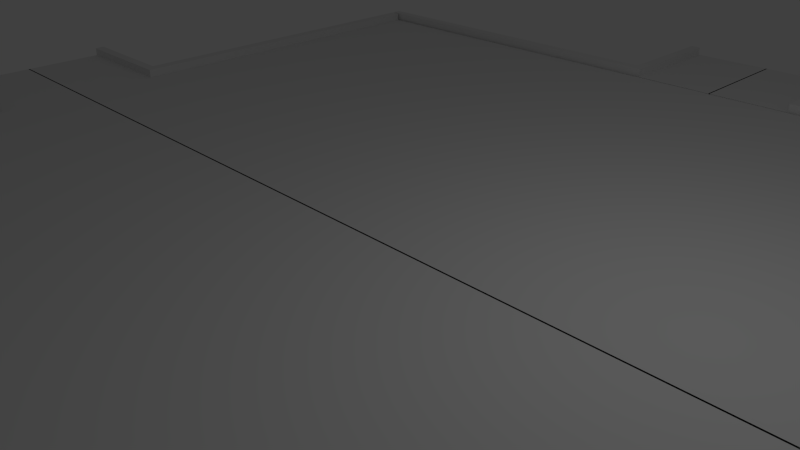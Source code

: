 # Source: PlateFormeCentraleBuild.blend  (saved by Blender 2.61.0; exported with 4.5.12 LTS)
import bpy
from mathutils import Matrix  # noqa: F401  (used for matrix-valued properties, if any)

bpy.ops.wm.read_factory_settings(use_empty=True)
scene = bpy.context.scene
scene.name = 'Scene'

# ---- collections
col_collection_1 = bpy.data.collections.new('Collection 1'); scene.collection.children.link(col_collection_1)

# ---- materials (node trees are filled in below, after node groups)
mat_material = bpy.data.materials.new('Material')
mat_material.alpha_threshold = 0.0
mat_material.use_transparent_shadow = False
mat_material.roughness = 0.5
mat_material.line_color = (0.0, 0.0, 0.0, 1.0)

# ---- material node trees

# ---- world
world_world = bpy.data.worlds.new('World'); scene.world = world_world
world_world.color = (0.05088, 0.05088, 0.05088)
world_world.use_sun_shadow = False
world_world.sun_shadow_jitter_overblur = 0.0
world_world.cycles.sampling_method = 'MANUAL'
world_world.cycles.sample_map_resolution = 256

# ---- cameras
cam_camera = bpy.data.cameras.new('Camera')
cam_camera.clip_end = 100.0
cam_camera.lens = 35.0
cam_camera.sensor_width = 32.0
cam_camera.sensor_height = 18.0
cam_camera.ortho_scale = 7.314
cam_camera.dof.focus_distance = 0.0
cam_camera.dof.aperture_fstop = 128.0

# ---- lights
light_lamp = bpy.data.lights.new('Lamp', 'POINT')
light_lamp.transmission_factor = 0.0
light_lamp.cutoff_distance = 30.0
light_lamp.energy = 100.0
light_lamp.shadow_buffer_clip_start = 1.001
light_lamp.shadow_soft_size = 1.0
light_lamp.shadow_maximum_resolution = 0.006
light_lamp.use_absolute_resolution = True
light_lamp.cycles.use_multiple_importance_sampling = False

# ---- meshes
me_cube_001 = bpy.data.meshes.new('Cube.001')
me_cube_001.from_pydata([(-10.74, 1.682, -0.1691), (-8.588, 1.682, -0.1691), (-10.74, 1.682, 0.2252), (-8.588, 1.682, 0.2252), (-8.588, 1.501, -0.1691), (-10.74, 1.501, -0.1691), (-8.588, 1.501, 0.2252), (-10.74, 1.501, 0.2252), (-8.588, 1.501, 0.3773), (-10.74, 1.501, 0.3773), (-10.74, 1.682, 0.3773), (-8.588, 1.682, 0.3773), (-8.588, -0.01277, -0.1691), (-10.74, -0.01277, -0.1691), (-8.588, -0.01277, 0.2252), (-10.74, -0.01277, 0.2252), (-1.682, 9.256, -0.1691), (-1.682, 10.62, -0.1691), (-1.682, 9.256, 0.2252), (-1.682, 10.62, 0.2252), (-1.501, 10.62, -0.1691), (-1.501, 9.256, -0.1691), (-1.501, 10.62, 0.2252), (-1.501, 9.256, 0.2252), (-1.501, 10.62, 0.3773), (-1.501, 9.256, 0.3773), (-1.682, 9.256, 0.3773), (-1.682, 10.62, 0.3773), (0.01277, 10.62, -0.1691), (0.01277, 9.256, -0.1691), (0.01277, 10.62, 0.2252), (0.01277, 9.256, 0.2252), (-8.39, -0.01277, -0.1691), (-8.39, -0.01277, 0.2252), (-8.39, 1.501, 0.2252), (-8.39, 1.501, -0.1691), (-8.39, 1.501, 0.3773), (-8.39, 1.682, 0.3773), (-8.39, 1.682, 0.2252), (-8.39, 1.682, -0.1691), (-8.39, 8.314, 0.2252), (-8.39, 8.314, -0.1691), (-8.588, 8.314, -0.1691), (-8.39, 8.314, 0.3773), (-8.588, 8.314, 0.3773), (-8.588, 8.314, 0.2252), (0.0, 8.314, 0.2252), (0.0, 1.682, 0.2252), (0.0, 8.314, -0.1691), (0.0, 1.682, -0.1691), (0.0, 1.501, 0.2252), (0.0, 1.501, -0.1691), (0.0, -0.01277, -0.1691), (0.0, -0.01277, 0.2252), (-1.364, 1.682, 0.2252), (-1.364, 8.314, 0.2252), (-1.364, 8.314, -0.1691), (-1.364, 1.682, -0.1691), (-1.364, 1.501, 0.2252), (-1.364, 1.501, -0.1691), (-1.364, -0.01277, -0.1691), (-1.364, -0.01277, 0.2252), (0.01277, 8.538, -0.1691), (0.01277, 8.538, 0.2252), (-1.501, 8.538, 0.2252), (-1.501, 8.538, -0.1691), (-1.682, 8.538, 0.2252), (-1.682, 8.538, 0.3773), (-1.501, 8.538, 0.3773), (-1.682, 8.538, -0.1691), (-1.682, 8.362, -0.1691), (-1.682, 8.362, 0.2252), (-1.501, 8.362, -0.1691), (-1.501, 8.362, 0.2252), (-1.501, 8.362, 0.3773), (-1.682, 8.362, 0.3773), (0.01277, 8.362, -0.1691), (0.01277, 8.362, 0.2252), (-8.588, 8.362, 0.3773), (-8.588, 8.362, 0.2252), (-8.588, 8.538, 0.3773), (-8.588, 8.362, -0.1691), (-8.588, 8.538, -0.1691), (-8.588, 8.538, 0.2252)], [], [(0, 2, 3, 1), (5, 0, 1, 4), (0, 5, 7, 2), (7, 6, 8, 9), (2, 7, 9, 10), (3, 2, 10, 11), (8, 11, 10, 9), (13, 5, 4, 12), (14, 6, 7, 15), (15, 7, 5, 13), (16, 18, 19, 17), (21, 16, 17, 20), (23, 22, 24, 25), (19, 18, 26, 27), (24, 27, 26, 25), (19, 27, 24, 22), (17, 19, 22, 20), (29, 21, 20, 28), (30, 22, 23, 31), (28, 20, 22, 30), (14, 12, 32, 33), (6, 14, 33, 34), (12, 4, 35, 32), (11, 8, 36, 37), (8, 6, 34, 36), (4, 1, 39, 35), (38, 37, 36, 34), (39, 1, 42, 41), (37, 38, 40, 43), (11, 37, 43, 44), (3, 11, 44, 45), (1, 3, 45, 42), (42, 45, 40, 41), (45, 44, 43, 40), (47, 49, 48, 46), (49, 47, 50, 51), (52, 51, 50, 53), (38, 54, 55, 40), (54, 47, 46, 55), (40, 55, 56, 41), (55, 46, 48, 56), (41, 56, 57, 39), (56, 48, 49, 57), (34, 58, 54, 38), (58, 50, 47, 54), (39, 57, 59, 35), (57, 49, 51, 59), (35, 59, 60, 32), (59, 51, 52, 60), (33, 61, 58, 34), (61, 53, 50, 58), (32, 60, 61, 33), (60, 52, 53, 61), (29, 31, 63, 62), (31, 23, 64, 63), (21, 29, 62, 65), (26, 18, 66, 67), (25, 26, 67, 68), (23, 25, 68, 64), (16, 21, 65, 69), (18, 16, 69, 66), (69, 65, 72, 70), (64, 68, 74, 73), (68, 67, 75, 74), (65, 62, 76, 72), (63, 64, 73, 77), (62, 63, 77, 76), (70, 72, 73, 71), (71, 73, 74, 75), (77, 73, 72, 76), (71, 75, 78, 79), (75, 67, 80, 78), (70, 71, 79, 81), (69, 70, 81, 82), (66, 69, 82, 83), (67, 66, 83, 80), (80, 83, 79, 78), (83, 82, 81, 79)])
_uv = me_cube_001.uv_layers.new(name='UVMap')
_uv.uv.foreach_set('vector', [0.0, 1.0, 2.915e-08, 0.9518, 0.5401, 0.9518, 0.5401, 1.0, 2.915e-08, 0.0222, 0.0, 2.624e-07, 0.5401, 0.0, 0.5401, 0.0222, 0.5401, 0.7366, 0.5623, 0.7366, 0.5623, 0.7848, 0.5401, 0.7848, 0.0186, 0.7848, 0.5587, 0.7848, 0.5587, 0.8034, 0.0186, 0.8034, 0.0, 0.8256, 0.0, 0.8034, 0.0186, 0.8034, 0.0186, 0.8256, 0.5587, 0.8442, 0.0186, 0.8442, 0.0186, 0.8256, 0.5587, 0.8256, 0.5587, 0.8034, 0.5587, 0.8256, 0.0186, 0.8256, 0.0186, 0.8034, 1.603e-07, 0.2073, 2.915e-08, 0.0222, 0.5401, 0.0222, 0.5401, 0.2073, 0.5401, 0.5997, 0.5401, 0.7848, 0.0, 0.7848, 1.312e-07, 0.5997, 0.7474, 0.7848, 0.5623, 0.7848, 0.5623, 0.7366, 0.7474, 0.7366, 0.0, 1.0, 2.915e-08, 0.9518, 0.5401, 0.9518, 0.5401, 1.0, 2.915e-08, 0.0222, 0.0, 2.624e-07, 0.5401, 0.0, 0.5401, 0.0222, 0.0186, 0.7848, 0.5587, 0.7848, 0.5587, 0.8034, 0.0186, 0.8034, 0.5587, 0.8442, 0.0186, 0.8442, 0.0186, 0.8256, 0.5587, 0.8256, 0.5587, 0.8034, 0.5587, 0.8256, 0.0186, 0.8256, 0.0186, 0.8034, 0.5773, 0.8256, 0.5587, 0.8256, 0.5587, 0.8034, 0.5773, 0.8034, 0.5401, 0.9518, 0.5401, 0.9036, 0.5623, 0.9036, 0.5623, 0.9518, 1.603e-07, 0.2073, 2.915e-08, 0.0222, 0.5401, 0.0222, 0.5401, 0.2073, 0.5401, 0.5997, 0.5401, 0.7848, 0.0, 0.7848, 1.312e-07, 0.5997, 0.7474, 0.9518, 0.5623, 0.9518, 0.5623, 0.9036, 0.7474, 0.9036, 0.7474, 0.9518, 0.5623, 0.9518, 0.5623, 0.9036, 0.7474, 0.9036, 0.7474, 0.9518, 0.5623, 0.9518, 0.5623, 0.9036, 0.7474, 0.9036, 0.7474, 0.9518, 0.5623, 0.9518, 0.5623, 0.9036, 0.7474, 0.9036, 0.5773, 0.8256, 0.5587, 0.8256, 0.5587, 0.8034, 0.5773, 0.8034, 0.5773, 0.8256, 0.5587, 0.8256, 0.5587, 0.8034, 0.5773, 0.8034, 0.5401, 0.9518, 0.5401, 0.9036, 0.5623, 0.9036, 0.5623, 0.9518, 0.5773, 0.8256, 0.5587, 0.8256, 0.5587, 0.8034, 0.5773, 0.8034, 0.5401, 0.9518, 0.5401, 0.9036, 0.5623, 0.9036, 0.5623, 0.9518, 0.5773, 0.8256, 0.5587, 0.8256, 0.5587, 0.8034, 0.5773, 0.8034, 0.5773, 0.8256, 0.5587, 0.8256, 0.5587, 0.8034, 0.5773, 0.8034, 0.5773, 0.8256, 0.5587, 0.8256, 0.5587, 0.8034, 0.5773, 0.8034, 0.5401, 0.9518, 0.5401, 0.9036, 0.5623, 0.9036, 0.5623, 0.9518, 0.5401, 0.9518, 0.5401, 0.9036, 0.5623, 0.9036, 0.5623, 0.9518, 0.5773, 0.8256, 0.5587, 0.8256, 0.5587, 0.8034, 0.5773, 0.8034, 0.5401, 0.9518, 0.5401, 0.9036, 0.5623, 0.9036, 0.5623, 0.9518, 0.5401, 0.9518, 0.5401, 0.9036, 0.5623, 0.9036, 0.5623, 0.9518, 0.7474, 0.9518, 0.5623, 0.9518, 0.5623, 0.9036, 0.7474, 0.9036, 0.5401, 0.9036, 0.5512, 0.9036, 0.5512, 0.9518, 0.5401, 0.9518, 0.5512, 0.9036, 0.5623, 0.9036, 0.5623, 0.9518, 0.5512, 0.9518, 0.5401, 0.9036, 0.5512, 0.9036, 0.5512, 0.9518, 0.5401, 0.9518, 0.5512, 0.9036, 0.5623, 0.9036, 0.5623, 0.9518, 0.5512, 0.9518, 0.5401, 0.9036, 0.5512, 0.9036, 0.5512, 0.9518, 0.5401, 0.9518, 0.5512, 0.9036, 0.5623, 0.9036, 0.5623, 0.9518, 0.5512, 0.9518, 0.5401, 0.9036, 0.5512, 0.9036, 0.5512, 0.9518, 0.5401, 0.9518, 0.5512, 0.9036, 0.5623, 0.9036, 0.5623, 0.9518, 0.5512, 0.9518, 0.5401, 0.9036, 0.5512, 0.9036, 0.5512, 0.9518, 0.5401, 0.9518, 0.5512, 0.9036, 0.5623, 0.9036, 0.5623, 0.9518, 0.5512, 0.9518, 0.5623, 0.9518, 0.5623, 0.9277, 0.7474, 0.9277, 0.7474, 0.9518, 0.5623, 0.9277, 0.5623, 0.9036, 0.7474, 0.9036, 0.7474, 0.9277, 0.5623, 0.9518, 0.5623, 0.9277, 0.7474, 0.9277, 0.7474, 0.9518, 0.5623, 0.9277, 0.5623, 0.9036, 0.7474, 0.9036, 0.7474, 0.9277, 0.5623, 0.9518, 0.5623, 0.9277, 0.7474, 0.9277, 0.7474, 0.9518, 0.5623, 0.9277, 0.5623, 0.9036, 0.7474, 0.9036, 0.7474, 0.9277, 0.7474, 0.7848, 0.5623, 0.7848, 0.5623, 0.7366, 0.7474, 0.7366, 0.7474, 0.7848, 0.5623, 0.7848, 0.5623, 0.7366, 0.7474, 0.7366, 0.7474, 0.7848, 0.5623, 0.7848, 0.5623, 0.7366, 0.7474, 0.7366, 0.0, 0.8256, 0.0, 0.8034, 0.0186, 0.8034, 0.0186, 0.8256, 0.0, 0.8256, 0.0, 0.8034, 0.0186, 0.8034, 0.0186, 0.8256, 0.0, 0.8256, 0.0, 0.8034, 0.0186, 0.8034, 0.0186, 0.8256, 0.5401, 0.7366, 0.5623, 0.7366, 0.5623, 0.7848, 0.5401, 0.7848, 0.5401, 0.7366, 0.5623, 0.7366, 0.5623, 0.7848, 0.5401, 0.7848, 0.5401, 0.7366, 0.5623, 0.7366, 0.5623, 0.7848, 0.5401, 0.7848, 0.0, 0.8256, 0.0, 0.8034, 0.0186, 0.8034, 0.0186, 0.8256, 0.0, 0.8256, 0.0, 0.8034, 0.0186, 0.8034, 0.0186, 0.8256, 0.7474, 0.7848, 0.5623, 0.7848, 0.5623, 0.7366, 0.7474, 0.7366, 0.7474, 0.7848, 0.5623, 0.7848, 0.5623, 0.7366, 0.7474, 0.7366, 0.7474, 0.7848, 0.5623, 0.7848, 0.5623, 0.7366, 0.7474, 0.7366, 0.5401, 0.7366, 0.5623, 0.7366, 0.5623, 0.7848, 0.5401, 0.7848, 0.0, 0.8256, 0.0, 0.8034, 0.0186, 0.8034, 0.0186, 0.8256, 0.7474, 0.7848, 0.5623, 0.7848, 0.5623, 0.7366, 0.7474, 0.7366, 0.0, 0.8256, 0.0, 0.8034, 0.0186, 0.8034, 0.0186, 0.8256, 0.0, 0.8256, 0.0, 0.8034, 0.0186, 0.8034, 0.0186, 0.8256, 0.5401, 0.7366, 0.5623, 0.7366, 0.5623, 0.7848, 0.5401, 0.7848, 0.5401, 0.7366, 0.5623, 0.7366, 0.5623, 0.7848, 0.5401, 0.7848, 0.5401, 0.7366, 0.5623, 0.7366, 0.5623, 0.7848, 0.5401, 0.7848, 0.0, 0.8256, 0.0, 0.8034, 0.0186, 0.8034, 0.0186, 0.8256, 0.0, 0.8256, 0.0, 0.8034, 0.0186, 0.8034, 0.0186, 0.8256, 0.5401, 0.7366, 0.5623, 0.7366, 0.5623, 0.7848, 0.5401, 0.7848])
me_cube_001.materials.append(mat_material)
me_cube_001.use_remesh_preserve_volume = False
me_cube_001.use_remesh_preserve_attributes = False
me_cube_001.use_mirror_vertex_groups = False
me_cube_001.update()

# ---- objects
ob_cube_001 = bpy.data.objects.new('Cube.001', me_cube_001)
ob_lamp = bpy.data.objects.new('Lamp', light_lamp)
ob_camera = bpy.data.objects.new('Camera', cam_camera)

# ---- transforms, parenting, visibility, modifiers, constraints
ob_cube_001.location = (0.0, 0.0, 0.0)
ob_cube_001.lock_rotations_4d = False
ob_cube_001.empty_display_type = 'ARROWS'
ob_cube_001.lineart.crease_threshold = 0.0
_m = ob_cube_001.modifiers.new('Mirror', 'MIRROR')
_m.use_axis = (True, True, False)
_m.use_clip = True
ob_lamp.location = (4.076, 1.005, 5.904)
ob_lamp.rotation_euler = (0.6503, 0.05522, 1.866)
ob_lamp.lock_rotations_4d = False
ob_lamp.empty_display_type = 'ARROWS'
ob_lamp.color = (0.0, 0.0, 0.0, 0.0)
ob_lamp.lineart.crease_threshold = 0.0
ob_camera.location = (7.481, -6.508, 5.344)
ob_camera.rotation_euler = (1.109, 0.01082, 0.8149)
ob_camera.lock_rotations_4d = False
ob_camera.empty_display_type = 'ARROWS'
ob_camera.color = (0.0, 0.0, 0.0, 0.0)
ob_camera.display_type = 'WIRE'
ob_camera.lineart.crease_threshold = 0.0

# ---- collection membership
col_collection_1.objects.link(ob_cube_001)
col_collection_1.objects.link(ob_lamp)
col_collection_1.objects.link(ob_camera)

# ---- scene / render settings (as saved in the file)
scene.camera = ob_camera
scene.frame_start = 1; scene.frame_end = 250; scene.frame_set(1)
scene.render.engine = 'BLENDER_EEVEE_NEXT'
scene.render.image_settings.color_mode = 'RGB'
scene.render.image_settings.compression = 90
scene.render.resolution_percentage = 50
scene.render.dither_intensity = 0.0
scene.render.bake_margin = 2
scene.render.bake_bias = 0.0
scene.cycles.use_denoising = False
scene.cycles.samples = 10
scene.cycles.sampling_pattern = 'TABULATED_SOBOL'
scene.cycles.light_sampling_threshold = 0.0
scene.cycles.use_adaptive_sampling = False
scene.cycles.use_light_tree = False
scene.cycles.blur_glossy = 0.0
scene.cycles.volume_bounces = 1
scene.cycles.pixel_filter_type = 'GAUSSIAN'
scene.cycles.sample_clamp_indirect = 0.0
scene.view_settings.view_transform = 'Standard'
bpy.context.view_layer.update()

